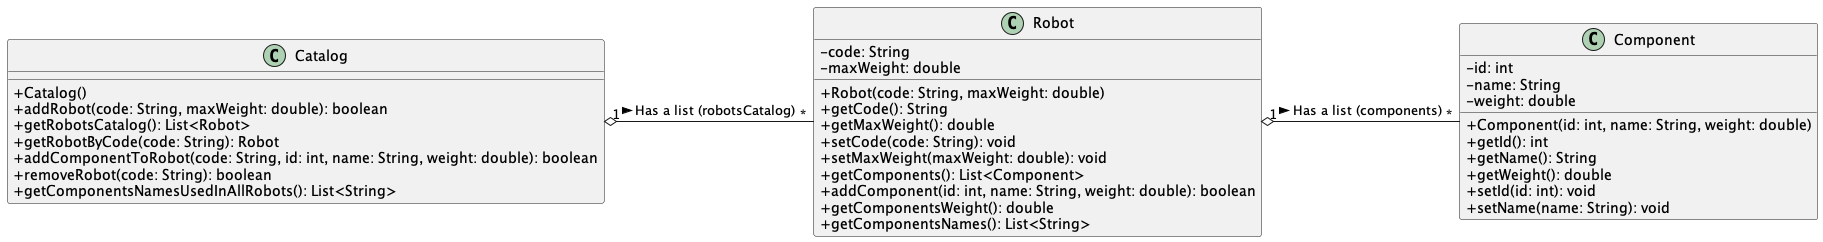

The diagram above was rendered by PlantUML. Its source (embedded in the PNG):
@startuml
skinparam classAttributeIconSize 0
class Catalog {

    + Catalog()
    + addRobot(code: String, maxWeight: double): boolean
    + getRobotsCatalog(): List<Robot>
    + getRobotByCode(code: String): Robot
    + addComponentToRobot(code: String, id: int, name: String, weight: double): boolean
    + removeRobot(code: String): boolean
    + getComponentsNamesUsedInAllRobots(): List<String>
}

class Robot {
    - code: String
    - maxWeight: double

    + Robot(code: String, maxWeight: double)
    + getCode(): String
    + getMaxWeight(): double
    + setCode(code: String): void
    + setMaxWeight(maxWeight: double): void
    + getComponents(): List<Component>
    + addComponent(id: int, name: String, weight: double): boolean
    + getComponentsWeight(): double
    + getComponentsNames(): List<String>
}

class Component {
    - id: int
    - name: String
    - weight: double

    + Component(id: int, name: String, weight: double)
    + getId(): int
    + getName(): String
    + getWeight(): double
    + setId(id: int): void
    + setName(name: String): void
}

Robot "1" o- "*" Component : Has a list (components) >
Catalog "1" o- "*" Robot : Has a list (robotsCatalog) >

together {
    class Catalog
    class Robot
    class Component
}

@enduml